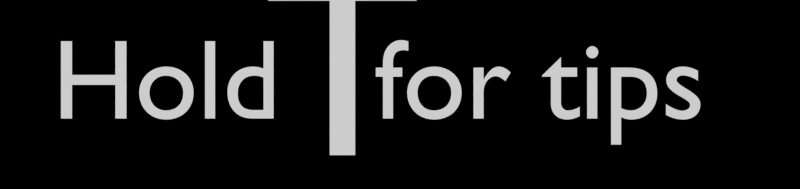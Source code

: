 # Source: Hud_Images.blend  (saved by Blender 2.74.0; exported with 4.5.12 LTS)
import bpy
from mathutils import Matrix  # noqa: F401  (used for matrix-valued properties, if any)

bpy.ops.wm.read_factory_settings(use_empty=True)
scene = bpy.context.scene
scene.name = 'Scene'

# ---- collections
col_collection_1 = bpy.data.collections.new('Collection 1'); scene.collection.children.link(col_collection_1)
col_collection_1.hide_render = True
col_collection_1.hide_viewport = True
col_collection_2 = bpy.data.collections.new('Collection 2'); scene.collection.children.link(col_collection_2)
col_collection_2.hide_render = True
col_collection_2.hide_viewport = True
col_collection_4 = bpy.data.collections.new('Collection 4'); scene.collection.children.link(col_collection_4)
col_collection_4.hide_render = True
col_collection_4.hide_viewport = True
col_collection_5 = bpy.data.collections.new('Collection 5'); scene.collection.children.link(col_collection_5)
col_collection_6 = bpy.data.collections.new('Collection 6'); scene.collection.children.link(col_collection_6)
col_collection_6.hide_render = True
col_collection_6.hide_viewport = True
col_collection_7 = bpy.data.collections.new('Collection 7'); scene.collection.children.link(col_collection_7)
col_collection_7.hide_render = True
col_collection_7.hide_viewport = True
col_collection_8 = bpy.data.collections.new('Collection 8'); scene.collection.children.link(col_collection_8)
col_collection_8.hide_render = True
col_collection_8.hide_viewport = True
col_collection_10 = bpy.data.collections.new('Collection 10'); scene.collection.children.link(col_collection_10)
col_collection_10.hide_render = True
col_collection_10.hide_viewport = True
col_collection_11 = bpy.data.collections.new('Collection 11'); scene.collection.children.link(col_collection_11)
col_collection_11.hide_render = True
col_collection_11.hide_viewport = True
col_collection_12 = bpy.data.collections.new('Collection 12'); scene.collection.children.link(col_collection_12)
col_collection_12.hide_render = True
col_collection_12.hide_viewport = True
col_collection_13 = bpy.data.collections.new('Collection 13'); scene.collection.children.link(col_collection_13)
col_collection_13.hide_render = True
col_collection_13.hide_viewport = True
col_collection_14 = bpy.data.collections.new('Collection 14'); scene.collection.children.link(col_collection_14)
col_collection_14.hide_render = True
col_collection_14.hide_viewport = True
col_collection_15 = bpy.data.collections.new('Collection 15'); scene.collection.children.link(col_collection_15)
col_collection_15.hide_render = True
col_collection_15.hide_viewport = True
col_collection_16 = bpy.data.collections.new('Collection 16'); scene.collection.children.link(col_collection_16)
col_collection_16.hide_render = True
col_collection_16.hide_viewport = True
col_collection_17 = bpy.data.collections.new('Collection 17'); scene.collection.children.link(col_collection_17)
col_collection_17.hide_render = True
col_collection_17.hide_viewport = True
col_collection_18 = bpy.data.collections.new('Collection 18'); scene.collection.children.link(col_collection_18)
col_collection_18.hide_render = True
col_collection_18.hide_viewport = True

# ---- materials (node trees are filled in below, after node groups)
mat_containors = bpy.data.materials.new('Containors')
mat_containors.alpha_threshold = 0.0
mat_containors.use_transparent_shadow = False
mat_containors.diffuse_color = (1.0, 1.0, 1.0, 1.0)
mat_containors.roughness = 0.5
mat_containors.specular_intensity = 0.0
mat_containors_0_8 = bpy.data.materials.new('Containors 0.8')
mat_containors_0_8.alpha_threshold = 0.0
mat_containors_0_8.use_transparent_shadow = False
mat_containors_0_8.diffuse_color = (1.0, 1.0, 1.0, 1.0)
mat_containors_0_8.roughness = 0.5
mat_containors_0_8.specular_intensity = 0.0
mat_background = bpy.data.materials.new('Background')
mat_background.alpha_threshold = 0.0
mat_background.use_transparent_shadow = False
mat_background.diffuse_color = (0.0, 0.0, 0.0, 1.0)
mat_background.roughness = 0.5
mat_background.specular_intensity = 0.0
mat_text_black = bpy.data.materials.new('Text_Black')
mat_text_black.alpha_threshold = 0.0
mat_text_black.use_transparent_shadow = False
mat_text_black.diffuse_color = (0.0, 0.0, 0.0, 1.0)
mat_text_black.roughness = 0.5
mat_text_black.specular_intensity = 0.0

# ---- material node trees

# ---- world
world_world = bpy.data.worlds.new('World'); scene.world = world_world
world_world.color = (0.0, 0.0, 0.0)
world_world.use_sun_shadow = False
world_world.sun_shadow_jitter_overblur = 0.0
world_world.cycles.sampling_method = 'MANUAL'
world_world.cycles.sample_map_resolution = 256

# ---- cameras
cam_camera_003 = bpy.data.cameras.new('Camera.003')
cam_camera_003.type = 'ORTHO'
cam_camera_003.clip_end = 100.0
cam_camera_003.lens = 35.0
cam_camera_003.sensor_width = 32.0
cam_camera_003.sensor_height = 18.0
cam_camera_003.ortho_scale = 6.1
cam_camera_003.display_size = 2.0
cam_camera_003.dof.focus_distance = 0.0
cam_camera_003.dof.aperture_fstop = 128.0
cam_camera_001 = bpy.data.cameras.new('Camera.001')
cam_camera_001.type = 'ORTHO'
cam_camera_001.clip_end = 100.0
cam_camera_001.lens = 35.0
cam_camera_001.sensor_width = 32.0
cam_camera_001.sensor_height = 18.0
cam_camera_001.ortho_scale = 3.014
cam_camera_001.dof.focus_distance = 0.0
cam_camera_001.dof.aperture_fstop = 128.0
cam_camera = bpy.data.cameras.new('Camera')
cam_camera.type = 'ORTHO'
cam_camera.clip_end = 100.0
cam_camera.lens = 35.0
cam_camera.sensor_width = 32.0
cam_camera.sensor_height = 18.0
cam_camera.ortho_scale = 7.314
cam_camera.dof.focus_distance = 0.0
cam_camera.dof.aperture_fstop = 128.0
cam_camera_002 = bpy.data.cameras.new('Camera.002')
cam_camera_002.type = 'ORTHO'
cam_camera_002.clip_end = 100.0
cam_camera_002.lens = 35.0
cam_camera_002.sensor_width = 32.0
cam_camera_002.sensor_height = 18.0
cam_camera_002.ortho_scale = 0.25
cam_camera_002.display_size = 2.0
cam_camera_002.dof.focus_distance = 0.0
cam_camera_002.dof.aperture_fstop = 128.0
cam_camera_005 = bpy.data.cameras.new('Camera.005')
cam_camera_005.type = 'ORTHO'
cam_camera_005.clip_end = 100.0
cam_camera_005.lens = 35.0
cam_camera_005.sensor_width = 32.0
cam_camera_005.sensor_height = 18.0
cam_camera_005.ortho_scale = 1.2
cam_camera_005.display_size = 2.0
cam_camera_005.dof.focus_distance = 0.0
cam_camera_005.dof.aperture_fstop = 128.0
cam_camera_004 = bpy.data.cameras.new('Camera.004')
cam_camera_004.type = 'ORTHO'
cam_camera_004.clip_end = 100.0
cam_camera_004.lens = 35.0
cam_camera_004.sensor_width = 32.0
cam_camera_004.sensor_height = 18.0
cam_camera_004.ortho_scale = 2.2
cam_camera_004.display_size = 2.0
cam_camera_004.dof.focus_distance = 0.0
cam_camera_004.dof.aperture_fstop = 128.0

# ---- meshes
me_plane_005 = bpy.data.meshes.new('Plane.005')
me_plane_005.from_pydata([(0.04625, -1.01, 0.08295), (0.6617, 0.08884, 0.08295), (0.04625, 1.01, 0.08295), (0.04625, 0.08884, 0.08295), (0.6617, 0.0, 0.08295), (0.04625, 0.0, 0.08295), (0.1485, -1.01, 0.08295), (0.6617, -0.4964, 0.08295), (0.2487, -0.9998, 0.08295), (0.3449, -0.9706, 0.08295), (0.4337, -0.9231, 0.08295), (0.5114, -0.8593, 0.08295), (0.5752, -0.7815, 0.08295), (0.6227, -0.6928, 0.08295), (0.6519, -0.5965, 0.08295), (0.6617, 0.4964, 0.08295), (0.1485, 1.01, 0.08295), (0.6519, 0.5965, 0.08295), (0.6227, 0.6928, 0.08295), (0.5752, 0.7815, 0.08295), (0.5114, 0.8593, 0.08295), (0.4337, 0.9231, 0.08295), (0.3449, 0.9706, 0.08295), (0.2487, 0.9998, 0.08295), (5.688, -0.054, 0.0), (7.995, -0.054, 0.0), (5.688, 0.054, 0.0), (7.995, 0.054, 0.0), (-0.04625, -1.01, 0.08295), (-0.6617, 0.08884, 0.08295), (-0.04625, 1.01, 0.08295), (-0.04625, 0.08884, 0.08295), (-0.6617, 0.0, 0.08295), (-0.04625, 0.0, 0.08295), (0.0, -1.01, 0.08295), (0.0, 0.0, 0.08295), (-0.1485, -1.01, 0.08295), (-0.6617, -0.4964, 0.08295), (-0.2487, -0.9998, 0.08295), (-0.3449, -0.9706, 0.08295), (-0.4337, -0.9231, 0.08295), (-0.5114, -0.8593, 0.08295), (-0.5752, -0.7815, 0.08295), (-0.6227, -0.6928, 0.08295), (-0.6519, -0.5965, 0.08295), (-0.6617, 0.4964, 0.08295), (-0.1485, 1.01, 0.08295), (-0.6519, 0.5965, 0.08295), (-0.6227, 0.6928, 0.08295), (-0.5752, 0.7815, 0.08295), (-0.5114, 0.8593, 0.08295), (-0.4337, 0.9231, 0.08295), (-0.3449, 0.9706, 0.08295), (-0.2487, 0.9998, 0.08295), (-5.3, -0.054, 0.0), (-7.608, -0.054, 0.0), (-5.3, 0.054, 0.0), (-7.608, 0.054, 0.0)], [], [(3, 1, 15, 17, 18, 19, 20, 21, 22, 23, 16, 2), (0, 5, 35, 34), (0, 6, 8, 9, 10, 11, 12, 13, 14, 7, 4, 5), (24, 25, 27, 26), (31, 30, 46, 53, 52, 51, 50, 49, 48, 47, 45, 29), (28, 34, 35, 33), (28, 33, 32, 37, 44, 43, 42, 41, 40, 39, 38, 36), (54, 56, 57, 55)])
me_plane_005.materials.append(mat_containors)
me_plane_005.use_remesh_preserve_volume = False
me_plane_005.use_remesh_preserve_attributes = False
me_plane_005.use_mirror_vertex_groups = False
me_plane_005.update()
me_plane_002 = bpy.data.meshes.new('Plane.002')
me_plane_002.from_pydata([(-1.289, -0.0002282, 0.0), (-1.218, -0.1415, 0.0), (-1.218, 0.1411, 0.0)], [], [(0, 1, 2)])
me_plane_002.materials.append(mat_containors)
me_plane_002.use_remesh_preserve_volume = False
me_plane_002.use_remesh_preserve_attributes = False
me_plane_002.use_mirror_vertex_groups = False
me_plane_002.update()
me_plane_001 = bpy.data.meshes.new('Plane.001')
me_plane_001.from_pydata([(-0.1458, -0.1458, 0.0), (0.1458, -0.1458, 0.0), (-0.1458, 0.1458, 0.0), (0.1458, 0.1458, 0.0), (-0.1766, 0.1766, 0.0), (-0.1766, -0.1766, 0.0), (0.1766, -0.1766, 0.0), (0.1766, 0.1766, 0.0)], [], [(0, 2, 4, 5), (1, 0, 5, 6), (3, 1, 6, 7), (2, 3, 7, 4)])
me_plane_001.materials.append(mat_containors)
me_plane_001.use_remesh_preserve_volume = False
me_plane_001.use_remesh_preserve_attributes = False
me_plane_001.use_mirror_vertex_groups = False
me_plane_001.update()
me_plane_007 = bpy.data.meshes.new('Plane.007')
me_plane_007.from_pydata([(0.04625, -1.01, 0.08295), (0.6617, 0.08884, 0.08295), (0.04625, 1.01, 0.08295), (0.04625, 0.08884, 0.08295), (0.6617, 0.0, 0.08295), (0.04625, 0.0, 0.08295), (0.1485, -1.01, 0.08295), (0.6617, -0.4964, 0.08295), (0.2487, -0.9998, 0.08295), (0.3449, -0.9706, 0.08295), (0.4337, -0.9231, 0.08295), (0.5114, -0.8593, 0.08295), (0.5752, -0.7815, 0.08295), (0.6227, -0.6928, 0.08295), (0.6519, -0.5965, 0.08295), (0.6617, 0.4964, 0.08295), (0.1485, 1.01, 0.08295), (0.6519, 0.5965, 0.08295), (0.6227, 0.6928, 0.08295), (0.5752, 0.7815, 0.08295), (0.5114, 0.8593, 0.08295), (0.4337, 0.9231, 0.08295), (0.3449, 0.9706, 0.08295), (0.2487, 0.9998, 0.08295), (-0.04625, -1.01, 0.08295), (-0.6617, 0.08884, 0.08295), (-0.04625, 1.01, 0.08295), (-0.04625, 0.08884, 0.08295), (-0.6617, 0.0, 0.08295), (-0.04625, 0.0, 0.08295), (0.0, -1.01, 0.08295), (0.0, 0.0, 0.08295), (-0.1485, -1.01, 0.08295), (-0.6617, -0.4964, 0.08295), (-0.2487, -0.9998, 0.08295), (-0.3449, -0.9706, 0.08295), (-0.4337, -0.9231, 0.08295), (-0.5114, -0.8593, 0.08295), (-0.5752, -0.7815, 0.08295), (-0.6227, -0.6928, 0.08295), (-0.6519, -0.5965, 0.08295), (-0.6617, 0.4964, 0.08295), (-0.1485, 1.01, 0.08295), (-0.6519, 0.5965, 0.08295), (-0.6227, 0.6928, 0.08295), (-0.5752, 0.7815, 0.08295), (-0.5114, 0.8593, 0.08295), (-0.4337, 0.9231, 0.08295), (-0.3449, 0.9706, 0.08295), (-0.2487, 0.9998, 0.08295)], [], [(3, 1, 15, 17, 18, 19, 20, 21, 22, 23, 16, 2), (0, 5, 31, 30), (0, 6, 8, 9, 10, 11, 12, 13, 14, 7, 4, 5), (27, 26, 42, 49, 48, 47, 46, 45, 44, 43, 41, 25), (24, 30, 31, 29), (24, 29, 28, 33, 40, 39, 38, 37, 36, 35, 34, 32)])
me_plane_007.materials.append(mat_containors)
me_plane_007.use_remesh_preserve_volume = False
me_plane_007.use_remesh_preserve_attributes = False
me_plane_007.use_mirror_vertex_groups = False
me_plane_007.update()
me_plane_006 = bpy.data.meshes.new('Plane.006')
me_plane_006.from_pydata([(3.041, 0.25, 0.0), (2.791, -0.25, 0.0), (1.0, 0.25, 0.0), (0.5, 0.25, 0.0), (-2.186e-08, 0.25, 0.0), (2.186e-08, -0.25, 0.0), (0.5, -0.25, 0.0), (1.0, -0.25, 0.0)], [], [(0, 2, 7, 1), (2, 3, 6, 7), (3, 4, 5, 6)])
me_plane_006.materials.append(mat_background)
me_plane_006.use_remesh_preserve_volume = False
me_plane_006.use_remesh_preserve_attributes = False
me_plane_006.use_mirror_vertex_groups = False
me_plane_006.update()
me_circle = bpy.data.meshes.new('Circle')
me_circle.from_pydata([(-1.114e-07, 0.08771, 0.0), (-0.01711, 0.08602, 0.0), (-0.03356, 0.08103, 0.0), (-0.04873, 0.07293, 0.0), (-0.06202, 0.06202, 0.0), (-0.07293, 0.04873, 0.0), (-0.08103, 0.03356, 0.0), (-0.08602, 0.01711, 0.0), (-0.08771, 2.637e-07, 0.0), (-0.08602, -0.01711, 0.0), (-0.08103, -0.03356, 0.0), (-0.07293, -0.04873, 0.0), (-0.06202, -0.06202, 0.0), (-0.04873, -0.07293, 0.0), (-0.03356, -0.08103, 0.0), (-0.01711, -0.08602, 0.0), (-7.41e-08, -0.08771, 0.0), (0.01711, -0.08602, 0.0), (0.03356, -0.08103, 0.0), (0.04873, -0.07293, 0.0), (0.06202, -0.06202, 0.0), (0.07293, -0.04873, 0.0), (0.08103, -0.03356, 0.0), (0.08602, -0.01711, 0.0), (0.08771, 3.339e-07, 0.0), (0.08602, 0.01711, 0.0), (0.08103, 0.03356, 0.0), (0.07293, 0.04873, 0.0), (0.06202, 0.06202, 0.0), (0.04873, 0.07293, 0.0), (0.03356, 0.08103, 0.0), (0.01711, 0.08602, 0.0), (-0.01959, 0.09849, 0.0), (-1.068e-07, 0.1004, 0.0), (-0.03843, 0.09278, 0.0), (-0.05579, 0.0835, 0.0), (-0.07101, 0.07101, 0.0), (-0.0835, 0.05579, 0.0), (-0.09278, 0.03843, 0.0), (-0.09849, 0.01959, 0.0), (-0.1004, 2.639e-07, 0.0), (-0.09849, -0.01959, 0.0), (-0.09278, -0.03843, 0.0), (-0.0835, -0.05579, 0.0), (-0.07101, -0.07101, 0.0), (-0.05579, -0.0835, 0.0), (-0.03843, -0.09278, 0.0), (-0.01959, -0.09849, 0.0), (-7.41e-08, -0.1004, 0.0), (0.01959, -0.09849, 0.0), (0.03843, -0.09278, 0.0), (0.05579, -0.0835, 0.0), (0.07101, -0.07101, 0.0), (0.0835, -0.05579, 0.0), (0.09278, -0.03843, 0.0), (0.09849, -0.01959, 0.0), (0.1004, 3.533e-07, 0.0), (0.09849, 0.01959, 0.0), (0.09278, 0.03843, 0.0), (0.0835, 0.05579, 0.0), (0.07101, 0.07101, 0.0), (0.05579, 0.0835, 0.0), (0.03843, 0.09278, 0.0), (0.01959, 0.09849, 0.0), (-0.008556, 0.04301, 0.0), (-1.265e-07, 0.04386, 0.0), (-0.01678, 0.04052, 0.0), (-0.02437, 0.03647, 0.0), (-0.03101, 0.03101, 0.0), (-0.03647, 0.02437, 0.0), (-0.04052, 0.01678, 0.0), (-0.04301, 0.008556, 0.0), (-0.04386, 2.724e-07, 0.0), (-0.04301, -0.008556, 0.0), (-0.04052, -0.01678, 0.0), (-0.03647, -0.02437, 0.0), (-0.03101, -0.03101, 0.0), (-0.02437, -0.03647, 0.0), (-0.01678, -0.04052, 0.0), (-0.008556, -0.04301, 0.0), (-6.671e-08, -0.04386, 0.0), (0.008556, -0.04301, 0.0), (0.01678, -0.04052, 0.0), (0.02437, -0.03647, 0.0), (0.03101, -0.03101, 0.0), (0.03647, -0.02437, 0.0), (0.04052, -0.01678, 0.0), (0.04301, -0.008556, 0.0), (0.04386, 2.766e-07, 0.0), (0.04301, 0.008556, 0.0), (0.04052, 0.01678, 0.0), (0.03647, 0.02437, 0.0), (0.03101, 0.03101, 0.0), (0.02437, 0.03647, 0.0), (0.01678, 0.04052, 0.0), (0.008556, 0.04301, 0.0)], [], [(65, 64, 66, 67, 68, 69, 70, 71, 72, 73, 74, 75, 76, 77, 78, 79, 80, 81, 82, 83, 84, 85, 86, 87, 88, 89, 90, 91, 92, 93, 94, 95), (1, 0, 33, 32), (2, 1, 32, 34), (3, 2, 34, 35), (4, 3, 35, 36), (5, 4, 36, 37), (6, 5, 37, 38), (7, 6, 38, 39), (8, 7, 39, 40), (9, 8, 40, 41), (10, 9, 41, 42), (11, 10, 42, 43), (12, 11, 43, 44), (13, 12, 44, 45), (14, 13, 45, 46), (15, 14, 46, 47), (16, 15, 47, 48), (17, 16, 48, 49), (18, 17, 49, 50), (19, 18, 50, 51), (20, 19, 51, 52), (21, 20, 52, 53), (22, 21, 53, 54), (23, 22, 54, 55), (24, 23, 55, 56), (25, 24, 56, 57), (26, 25, 57, 58), (27, 26, 58, 59), (28, 27, 59, 60), (29, 28, 60, 61), (30, 29, 61, 62), (31, 30, 62, 63), (0, 31, 63, 33)])
me_circle.materials.append(mat_containors)
me_circle.use_remesh_preserve_volume = False
me_circle.use_remesh_preserve_attributes = False
me_circle.use_mirror_vertex_groups = False
me_circle.update()
me_plane_004 = bpy.data.meshes.new('Plane.004')
me_plane_004.from_pydata([(-0.07837, 0.01954, 0.0), (0.07837, 0.01954, 0.0), (0.0, 0.1074, 0.0), (0.07837, -0.01938, 0.0), (-0.07837, 0.05295, 0.0), (0.07837, 0.05295, 0.0), (-0.07837, -0.01938, 0.0), (4.975e-09, -0.1072, 0.0), (0.07837, -0.0528, 0.0), (-0.07837, -0.0528, 0.0)], [], [(3, 6, 9, 8), (0, 1, 5, 4), (4, 5, 2), (8, 9, 7)])
me_plane_004.materials.append(mat_containors)
me_plane_004.use_remesh_preserve_volume = False
me_plane_004.use_remesh_preserve_attributes = False
me_plane_004.use_mirror_vertex_groups = False
me_plane_004.update()
me_plane_003 = bpy.data.meshes.new('Plane.003')
me_plane_003.from_pydata([(0.03691, 0.08323, 0.0), (-0.03691, 0.08323, 0.0), (0.03691, 0.00941, 0.0), (-0.03691, 0.00941, 0.0), (-0.03691, -0.08074, 0.0), (0.03691, -0.08074, 0.0), (-0.03691, -0.006921, 0.0), (0.03691, -0.006921, 0.0), (0.02871, 0.08323, 0.0), (0.02051, 0.08323, 0.0), (0.0123, 0.08323, 0.0), (0.004101, 0.08323, 0.0), (-0.004101, 0.08323, 0.0), (-0.0123, 0.08323, 0.0), (-0.02051, 0.08323, 0.0), (-0.02871, 0.08323, 0.0), (-0.02871, 0.00941, 0.0), (-0.02051, 0.00941, 0.0), (-0.0123, 0.00941, 0.0), (-0.004101, 0.00941, 0.0), (0.004101, 0.00941, 0.0), (0.0123, 0.00941, 0.0), (0.02051, 0.00941, 0.0), (0.02871, 0.00941, 0.0)], [], [(23, 2, 0, 8), (4, 5, 7, 6), (3, 16, 15, 1), (17, 18, 13, 14), (19, 20, 11, 12), (21, 22, 9, 10)])
me_plane_003.materials.append(mat_containors)
me_plane_003.use_remesh_preserve_volume = False
me_plane_003.use_remesh_preserve_attributes = False
me_plane_003.use_mirror_vertex_groups = False
me_plane_003.update()
me_plane = bpy.data.meshes.new('Plane')
me_plane.from_pydata([(-1.5, -0.25, 0.0), (1.5, -0.25, 0.0), (-1.25, 0.25, 0.0), (1.25, 0.25, 0.0), (-1.0, -0.25, 0.0), (-0.5, -0.25, 0.0), (0.0, -0.25, 0.0), (0.5, -0.25, 0.0), (1.0, -0.25, 0.0), (1.0, 0.25, 0.0), (0.5, 0.25, 0.0), (0.0, 0.25, 0.0), (-0.5, 0.25, 0.0), (-1.0, 0.25, 0.0)], [], [(8, 1, 3, 9), (0, 4, 13, 2), (4, 5, 12, 13), (5, 6, 11, 12), (6, 7, 10, 11), (7, 8, 9, 10)])
me_plane.materials.append(mat_background)
me_plane.use_remesh_preserve_volume = False
me_plane.use_remesh_preserve_attributes = False
me_plane.use_mirror_vertex_groups = False
me_plane.update()

# ---- curves / text
txt_text_003 = bpy.data.curves.new('Text.003', 'FONT')
txt_text_003.dimensions = '2D'
txt_text_003.body = 'Q'
txt_text_003.materials.append(mat_containors)
txt_text_003.use_path_clamp = True
txt_text_003.bevel_resolution = 0
txt_text_003.size = 0.3
txt_text_002 = bpy.data.curves.new('Text.002', 'FONT')
txt_text_002.dimensions = '2D'
txt_text_002.body = 'E'
txt_text_002.materials.append(mat_containors)
txt_text_002.use_path_clamp = True
txt_text_002.bevel_resolution = 0
txt_text_002.size = 0.3
txt_text_001 = bpy.data.curves.new('Text.001', 'FONT')
txt_text_001.dimensions = '2D'
txt_text_001.body = 'LEFT'
txt_text_001.materials.append(mat_containors)
txt_text_001.use_path_clamp = True
txt_text_001.bevel_resolution = 0
txt_text_001.size = 0.17
txt_text = bpy.data.curves.new('Text', 'FONT')
txt_text.dimensions = '2D'
txt_text.body = 'RIGHT'
txt_text.materials.append(mat_containors)
txt_text.use_path_clamp = True
txt_text.bevel_resolution = 0
txt_text.size = 0.17
txt_text_029 = bpy.data.curves.new('Text.029', 'FONT')
txt_text_029.dimensions = '2D'
txt_text_029.body = 'F'
txt_text_029.materials.append(mat_containors)
txt_text_029.use_path_clamp = True
txt_text_029.bevel_resolution = 0
txt_text_029.size = 0.39
txt_text_028 = bpy.data.curves.new('Text.028', 'FONT')
txt_text_028.dimensions = '2D'
txt_text_028.body = 'LEFT     or'
txt_text_028.materials.append(mat_containors)
txt_text_028.use_path_clamp = True
txt_text_028.bevel_resolution = 0
txt_text_028.size = 0.17
txt_text_031 = bpy.data.curves.new('Text.031', 'FONT')
txt_text_031.dimensions = '2D'
txt_text_031.body = 'Hold   for tips'
txt_text_031.materials.append(mat_containors)
txt_text_031.use_path_clamp = True
txt_text_031.bevel_resolution = 0
txt_text_031.size = 0.17
txt_text_030 = bpy.data.curves.new('Text.030', 'FONT')
txt_text_030.dimensions = '2D'
txt_text_030.body = 'T'
txt_text_030.materials.append(mat_containors)
txt_text_030.use_path_clamp = True
txt_text_030.bevel_resolution = 0
txt_text_030.size = 0.39
txt_text_021 = bpy.data.curves.new('Text.021', 'FONT')
txt_text_021.dimensions = '2D'
txt_text_021.body = 'Reset Cam'
txt_text_021.materials.append(mat_containors)
txt_text_021.use_path_clamp = True
txt_text_021.bevel_resolution = 0
txt_text_021.align_x = 'CENTER'
txt_text_021.size = 0.5
txt_text_021.offset_y = -0.1
txt_text_020 = bpy.data.curves.new('Text.020', 'FONT')
txt_text_020.dimensions = '2D'
txt_text_020.body = 'Fullscreen'
txt_text_020.materials.append(mat_containors)
txt_text_020.use_path_clamp = True
txt_text_020.bevel_resolution = 0
txt_text_020.align_x = 'CENTER'
txt_text_020.size = 0.5
txt_text_020.offset_y = -0.1
txt_text_019 = bpy.data.curves.new('Text.019', 'FONT')
txt_text_019.dimensions = '2D'
txt_text_019.body = 'Save'
txt_text_019.materials.append(mat_containors)
txt_text_019.use_path_clamp = True
txt_text_019.bevel_resolution = 0
txt_text_019.align_x = 'CENTER'
txt_text_019.size = 0.5
txt_text_019.offset_y = -0.1
txt_text_018 = bpy.data.curves.new('Text.018', 'FONT')
txt_text_018.dimensions = '2D'
txt_text_018.body = 'Back'
txt_text_018.materials.append(mat_containors)
txt_text_018.use_path_clamp = True
txt_text_018.bevel_resolution = 0
txt_text_018.align_x = 'CENTER'
txt_text_018.size = 0.5
txt_text_018.offset_y = -0.1
txt_text_017 = bpy.data.curves.new('Text.017', 'FONT')
txt_text_017.dimensions = '2D'
txt_text_017.body = 'Load'
txt_text_017.materials.append(mat_containors)
txt_text_017.use_path_clamp = True
txt_text_017.bevel_resolution = 0
txt_text_017.align_x = 'CENTER'
txt_text_017.size = 0.5
txt_text_017.offset_y = -0.1
txt_text_016 = bpy.data.curves.new('Text.016', 'FONT')
txt_text_016.dimensions = '2D'
txt_text_016.body = 'Play'
txt_text_016.materials.append(mat_containors)
txt_text_016.use_path_clamp = True
txt_text_016.bevel_resolution = 0
txt_text_016.align_x = 'CENTER'
txt_text_016.size = 0.5
txt_text_016.offset_y = -0.1
txt_text_015 = bpy.data.curves.new('Text.015', 'FONT')
txt_text_015.dimensions = '2D'
txt_text_015.body = 'Sensitivity'
txt_text_015.materials.append(mat_containors)
txt_text_015.use_path_clamp = True
txt_text_015.bevel_resolution = 0
txt_text_015.align_x = 'CENTER'
txt_text_015.size = 0.46
txt_text_015.offset_y = -0.1
txt_text_022 = bpy.data.curves.new('Text.022', 'FONT')
txt_text_022.dimensions = '2D'
txt_text_022.body = '0.5     1       2'
txt_text_022.materials.append(mat_containors_0_8)
txt_text_022.use_path_clamp = True
txt_text_022.bevel_resolution = 0
txt_text_022.align_x = 'CENTER'
txt_text_022.size = 0.29
txt_text_022.offset_y = -0.06
txt_text_013 = bpy.data.curves.new('Text.013', 'FONT')
txt_text_013.dimensions = '2D'
txt_text_013.body = 'Quit'
txt_text_013.materials.append(mat_containors)
txt_text_013.use_path_clamp = True
txt_text_013.bevel_resolution = 0
txt_text_013.align_x = 'CENTER'
txt_text_013.size = 0.5
txt_text_013.offset_y = -0.1
txt_text_012 = bpy.data.curves.new('Text.012', 'FONT')
txt_text_012.dimensions = '2D'
txt_text_012.body = 'Options'
txt_text_012.materials.append(mat_containors)
txt_text_012.use_path_clamp = True
txt_text_012.bevel_resolution = 0
txt_text_012.align_x = 'CENTER'
txt_text_012.size = 0.5
txt_text_012.offset_y = -0.1
txt_text_011 = bpy.data.curves.new('Text.011', 'FONT')
txt_text_011.dimensions = '2D'
txt_text_011.body = 'Menu'
txt_text_011.materials.append(mat_containors)
txt_text_011.use_path_clamp = True
txt_text_011.bevel_resolution = 0
txt_text_011.align_x = 'CENTER'
txt_text_011.size = 0.5
txt_text_011.offset_y = -0.1
txt_text_010 = bpy.data.curves.new('Text.010', 'FONT')
txt_text_010.dimensions = '2D'
txt_text_010.body = 'Resume'
txt_text_010.materials.append(mat_containors)
txt_text_010.use_path_clamp = True
txt_text_010.bevel_resolution = 0
txt_text_010.align_x = 'CENTER'
txt_text_010.size = 0.5
txt_text_010.offset_y = -0.1
txt_text_008 = bpy.data.curves.new('Text.008', 'FONT')
txt_text_008.dimensions = '2D'
txt_text_008.body = 'Teleport to waypoint'
txt_text_008.materials.append(mat_containors)
txt_text_008.use_path_clamp = True
txt_text_008.bevel_resolution = 0
txt_text_008.size = 0.17
txt_text_005 = bpy.data.curves.new('Text.005', 'FONT')
txt_text_005.dimensions = '2D'
txt_text_005.body = 'Place waypoint'
txt_text_005.materials.append(mat_containors)
txt_text_005.use_path_clamp = True
txt_text_005.bevel_resolution = 0
txt_text_005.size = 0.17
txt_text_009 = bpy.data.curves.new('Text.009', 'FONT')
txt_text_009.dimensions = '2D'
txt_text_009.body = 'Teleport to where you were\n      5 seconds ago'
txt_text_009.materials.append(mat_containors)
txt_text_009.use_path_clamp = True
txt_text_009.bevel_resolution = 0
txt_text_009.size = 0.17
txt_text_004 = bpy.data.curves.new('Text.004', 'FONT')
txt_text_004.dimensions = '2D'
txt_text_004.body = 'Count to 5'
txt_text_004.materials.append(mat_containors)
txt_text_004.use_path_clamp = True
txt_text_004.bevel_resolution = 0
txt_text_004.size = 0.17
txt_text_007 = bpy.data.curves.new('Text.007', 'FONT')
txt_text_007.dimensions = '2D'
txt_text_007.body = 'Pick up object'
txt_text_007.materials.append(mat_containors)
txt_text_007.use_path_clamp = True
txt_text_007.bevel_resolution = 0
txt_text_007.size = 0.17
txt_text_006 = bpy.data.curves.new('Text.006', 'FONT')
txt_text_006.dimensions = '2D'
txt_text_006.body = 'Drop object'
txt_text_006.materials.append(mat_containors)
txt_text_006.use_path_clamp = True
txt_text_006.bevel_resolution = 0
txt_text_006.size = 0.17
txt_text_014 = bpy.data.curves.new('Text.014', 'FONT')
txt_text_014.dimensions = '2D'
txt_text_014.body = 'Activate'
txt_text_014.materials.append(mat_containors)
txt_text_014.use_path_clamp = True
txt_text_014.bevel_resolution = 0
txt_text_014.size = 0.17
txt_text_025 = bpy.data.curves.new('Text.025', 'FONT')
txt_text_025.dimensions = '2D'
txt_text_025.body = 'No saved game :('
txt_text_025.materials.append(mat_text_black)
txt_text_025.use_path_clamp = True
txt_text_025.bevel_resolution = 0
txt_text_025.align_x = 'CENTER'
txt_text_025.size = 0.29
txt_text_025.offset_y = -0.06
txt_text_024 = bpy.data.curves.new('Text.024', 'FONT')
txt_text_024.dimensions = '2D'
txt_text_024.body = 'Saved game loaded!'
txt_text_024.materials.append(mat_text_black)
txt_text_024.use_path_clamp = True
txt_text_024.bevel_resolution = 0
txt_text_024.align_x = 'CENTER'
txt_text_024.size = 0.29
txt_text_024.offset_y = -0.06
txt_text_023 = bpy.data.curves.new('Text.023', 'FONT')
txt_text_023.dimensions = '2D'
txt_text_023.body = 'Loading...'
txt_text_023.materials.append(mat_text_black)
txt_text_023.use_path_clamp = True
txt_text_023.bevel_resolution = 0
txt_text_023.align_x = 'CENTER'
txt_text_023.size = 0.29
txt_text_023.offset_y = -0.06
txt_text_026 = bpy.data.curves.new('Text.026', 'FONT')
txt_text_026.dimensions = '2D'
txt_text_026.body = 'Game saved!'
txt_text_026.materials.append(mat_containors_0_8)
txt_text_026.use_path_clamp = True
txt_text_026.bevel_resolution = 0
txt_text_026.align_x = 'CENTER'
txt_text_026.size = 0.29
txt_text_026.offset_y = -0.06
txt_text_027 = bpy.data.curves.new('Text.027', 'FONT')
txt_text_027.dimensions = '2D'
txt_text_027.body = 'NEW SECRETS'
txt_text_027.materials.append(mat_containors_0_8)
txt_text_027.use_path_clamp = True
txt_text_027.bevel_resolution = 0
txt_text_027.align_x = 'CENTER'
txt_text_027.size = 0.4
txt_text_027.offset_y = -0.1

# ---- objects
ob_q = bpy.data.objects.new('Q', txt_text_003)
ob_e = bpy.data.objects.new('E', txt_text_002)
ob_left = bpy.data.objects.new('Left', txt_text_001)
ob_right = bpy.data.objects.new('Right', txt_text)
ob_camera_topbar = bpy.data.objects.new('Camera_TopBar', cam_camera_003)
ob_bar_mouse = bpy.data.objects.new('Bar_Mouse', me_plane_005)
ob_camera_itembar = bpy.data.objects.new('Camera_ItemBar', cam_camera_001)
ob_bar_arrows = bpy.data.objects.new('Bar_Arrows', me_plane_002)
ob_bar_panels = bpy.data.objects.new('Bar_Panels', me_plane_001)
ob_camera_full = bpy.data.objects.new('Camera_Full', cam_camera)
ob_camera_items = bpy.data.objects.new('Camera_Items', cam_camera_002)
ob_f = bpy.data.objects.new('F', txt_text_029)
ob_mouse = bpy.data.objects.new('Mouse', me_plane_007)
ob_left_or = bpy.data.objects.new('Left or', txt_text_028)
ob_hold_for_tips = bpy.data.objects.new('Hold for tips', txt_text_031)
ob_t = bpy.data.objects.new('T', txt_text_030)
ob_camera_topbar_001 = bpy.data.objects.new('Camera_TopBar.001', cam_camera_005)
ob_camera_buttons = bpy.data.objects.new('Camera_Buttons', cam_camera_004)
ob_resetcam = bpy.data.objects.new('ResetCam', txt_text_021)
ob_fullscreen = bpy.data.objects.new('Fullscreen', txt_text_020)
ob_save = bpy.data.objects.new('Save', txt_text_019)
ob_back = bpy.data.objects.new('Back', txt_text_018)
ob_load = bpy.data.objects.new('Load', txt_text_017)
ob_play = bpy.data.objects.new('Play', txt_text_016)
ob_sensitivity = bpy.data.objects.new('Sensitivity', txt_text_015)
ob_slider_scale = bpy.data.objects.new('Slider Scale', txt_text_022)
ob_quit = bpy.data.objects.new('Quit', txt_text_013)
ob_options = bpy.data.objects.new('Options', txt_text_012)
ob_menu = bpy.data.objects.new('Menu', txt_text_011)
ob_resume = bpy.data.objects.new('Resume', txt_text_010)
ob_bar_top = bpy.data.objects.new('Bar_Top', me_plane_006)
ob_icon_gravgun = bpy.data.objects.new('Icon_Gravgun', me_circle)
ob_icon_teleporter = bpy.data.objects.new('Icon_Teleporter', me_plane_004)
ob_icon_transporter = bpy.data.objects.new('Icon_Transporter', me_plane_003)
ob_bar_bottom = bpy.data.objects.new('Bar_Bottom', me_plane)
ob_waypoint = bpy.data.objects.new('Waypoint', txt_text_008)
ob_place_waypoint = bpy.data.objects.new('Place Waypoint', txt_text_005)
ob_teleport = bpy.data.objects.new('Teleport', txt_text_009)
ob_count = bpy.data.objects.new('Count', txt_text_004)
ob_pickup = bpy.data.objects.new('PickUp', txt_text_007)
ob_drop = bpy.data.objects.new('Drop', txt_text_006)
ob_activate = bpy.data.objects.new('Activate', txt_text_014)
ob_no_save = bpy.data.objects.new('No Save', txt_text_025)
ob_loaded = bpy.data.objects.new('Loaded', txt_text_024)
ob_loading = bpy.data.objects.new('Loading', txt_text_023)
ob_gamesaved = bpy.data.objects.new('GameSaved', txt_text_026)
ob_new_secrets = bpy.data.objects.new('New Secrets', txt_text_027)

# ---- transforms, parenting, visibility, modifiers, constraints
ob_q.location = (-1.134, -1.889, 0.2)
ob_q.lineart.crease_threshold = 0.0
ob_e.location = (1.016, -1.889, 0.2)
ob_e.lineart.crease_threshold = 0.0
ob_left.location = (-0.4438, 1.803, 0.2)
ob_left.lineart.crease_threshold = 0.0
ob_right.location = (0.1374, 1.803, 0.2)
ob_right.lineart.crease_threshold = 0.0
ob_camera_topbar.location = (0.0, 1.811, 1.0)
ob_camera_topbar.lineart.crease_threshold = 0.0
ob_bar_mouse.location = (0.0, 1.843, 0.2)
ob_bar_mouse.scale = (0.0974, 0.0974, 0.0974)
ob_bar_mouse.lineart.crease_threshold = 0.0
ob_camera_itembar.location = (0.0, -1.812, 1.0)
ob_camera_itembar.lock_rotations_4d = False
ob_camera_itembar.empty_display_type = 'ARROWS'
ob_camera_itembar.color = (0.0, 0.0, 0.0, 0.0)
ob_camera_itembar.display_type = 'WIRE'
ob_camera_itembar.lineart.crease_threshold = 0.0
ob_bar_arrows.location = (0.0, -1.824, 0.01)
ob_bar_arrows.lineart.crease_threshold = 0.0
_m = ob_bar_arrows.modifiers.new('Mirror', 'MIRROR')
ob_bar_panels.location = (-0.75, -1.82, 0.004379)
ob_bar_panels.lineart.crease_threshold = 0.0
_m = ob_bar_panels.modifiers.new('Array', 'ARRAY')
_m.count = 4
_m.use_constant_offset = True
_m.constant_offset_displace = (0.5, 0.0, 0.0)
_m.use_relative_offset = False
ob_camera_full.location = (0.0, 0.0, 1.0)
ob_camera_full.lock_rotations_4d = False
ob_camera_full.empty_display_type = 'ARROWS'
ob_camera_full.color = (0.0, 0.0, 0.0, 0.0)
ob_camera_full.display_type = 'WIRE'
ob_camera_full.lineart.crease_threshold = 0.0
ob_camera_items.location = (0.0, 0.0, 1.0)
ob_camera_items.lineart.crease_threshold = 0.0
ob_f.location = (0.3581, 1.72, 0.2)
ob_f.lineart.crease_threshold = 0.0
ob_mouse.location = (-0.07748, 1.814, 0.2)
ob_mouse.scale = (0.0974, 0.0974, 0.0974)
ob_mouse.lineart.crease_threshold = 0.0
ob_left_or.location = (-0.5213, 1.775, 0.2)
ob_left_or.lineart.crease_threshold = 0.0
ob_hold_for_tips.location = (-0.5213, 1.775, 0.2)
ob_hold_for_tips.lineart.crease_threshold = 0.0
ob_t.location = (-0.2041, 1.72, 0.2)
ob_t.lineart.crease_threshold = 0.0
ob_camera_topbar_001.location = (0.0, 1.811, 1.0)
ob_camera_topbar_001.lineart.crease_threshold = 0.0
ob_camera_buttons.location = (0.0, 0.0, 1.0)
ob_camera_buttons.lineart.crease_threshold = 0.0
ob_resetcam.location = (0.0, 0.0, 0.0)
ob_resetcam.lineart.crease_threshold = 0.0
ob_fullscreen.location = (0.0, 0.0, 0.0)
ob_fullscreen.lineart.crease_threshold = 0.0
ob_save.location = (0.0, 0.0, 0.0)
ob_save.lineart.crease_threshold = 0.0
ob_back.location = (0.0, 0.0, 0.0)
ob_back.lineart.crease_threshold = 0.0
ob_load.location = (0.0, 0.0, 0.0)
ob_load.lineart.crease_threshold = 0.0
ob_play.location = (0.0, 0.0, 0.0)
ob_play.lineart.crease_threshold = 0.0
ob_sensitivity.location = (0.0, 0.0, 0.0)
ob_sensitivity.lineart.crease_threshold = 0.0
ob_slider_scale.location = (0.0, 0.0, 0.0)
ob_slider_scale.lineart.crease_threshold = 0.0
ob_quit.location = (0.0, 0.0, 0.0)
ob_quit.lineart.crease_threshold = 0.0
ob_options.location = (0.0, 0.0, 0.0)
ob_options.lineart.crease_threshold = 0.0
ob_menu.location = (0.0, 0.0, 0.0)
ob_menu.lineart.crease_threshold = 0.0
ob_resume.location = (0.0, 0.0, 0.0)
ob_resume.lineart.crease_threshold = 0.0
ob_bar_top.location = (0.0, 1.815, 0.0)
ob_bar_top.lineart.crease_threshold = 0.0
_m = ob_bar_top.modifiers.new('Mirror', 'MIRROR')
ob_icon_gravgun.location = (0.0, 0.0, 0.0)
ob_icon_gravgun.lineart.crease_threshold = 0.0
ob_icon_teleporter.location = (0.0, 0.0, 0.0)
ob_icon_teleporter.lineart.crease_threshold = 0.0
ob_icon_transporter.location = (0.0, 0.0, 0.0)
ob_icon_transporter.scale = (1.438, 1.438, 1.438)
ob_icon_transporter.lineart.crease_threshold = 0.0
ob_bar_bottom.location = (0.0, -1.816, 0.0)
ob_bar_bottom.lineart.crease_threshold = 0.0
ob_waypoint.location = (-2.217, 1.808, 0.2)
ob_waypoint.lineart.crease_threshold = 0.0
ob_place_waypoint.location = (0.8283, 1.808, 0.2)
ob_place_waypoint.lineart.crease_threshold = 0.0
ob_teleport.location = (-2.803, 1.886, 0.2)
ob_teleport.lineart.crease_threshold = 0.0
ob_count.location = (0.8283, 1.808, 0.2)
ob_count.lineart.crease_threshold = 0.0
ob_pickup.location = (-1.792, 1.808, 0.2)
ob_pickup.lineart.crease_threshold = 0.0
ob_drop.location = (0.8283, 1.808, 0.2)
ob_drop.lineart.crease_threshold = 0.0
ob_activate.location = (-1.364, 1.808, 0.2)
ob_activate.lineart.crease_threshold = 0.0
ob_no_save.location = (0.0, 0.0, 0.0)
ob_no_save.lineart.crease_threshold = 0.0
ob_loaded.location = (0.0, 0.0, 0.0)
ob_loaded.lineart.crease_threshold = 0.0
ob_loading.location = (0.0, 0.0, 0.0)
ob_loading.lineart.crease_threshold = 0.0
ob_gamesaved.location = (0.0, 0.0, 0.0)
ob_gamesaved.lineart.crease_threshold = 0.0
ob_new_secrets.location = (0.0, 0.0, 0.0)
ob_new_secrets.lineart.crease_threshold = 0.0

# ---- collection membership
col_collection_1.objects.link(ob_q)
col_collection_1.objects.link(ob_e)
col_collection_1.objects.link(ob_left)
col_collection_1.objects.link(ob_right)
col_collection_1.objects.link(ob_camera_topbar)
col_collection_1.objects.link(ob_bar_mouse)
col_collection_1.objects.link(ob_camera_itembar)
col_collection_1.objects.link(ob_bar_arrows)
col_collection_1.objects.link(ob_bar_panels)
col_collection_1.objects.link(ob_camera_full)
col_collection_2.objects.link(ob_camera_items)
col_collection_4.objects.link(ob_f)
col_collection_4.objects.link(ob_mouse)
col_collection_4.objects.link(ob_left_or)
col_collection_5.objects.link(ob_hold_for_tips)
col_collection_5.objects.link(ob_t)
col_collection_5.objects.link(ob_camera_topbar_001)
col_collection_6.objects.link(ob_camera_buttons)
col_collection_7.objects.link(ob_resetcam)
col_collection_7.objects.link(ob_fullscreen)
col_collection_7.objects.link(ob_save)
col_collection_7.objects.link(ob_back)
col_collection_7.objects.link(ob_load)
col_collection_7.objects.link(ob_play)
col_collection_7.objects.link(ob_sensitivity)
col_collection_8.objects.link(ob_slider_scale)
col_collection_10.objects.link(ob_quit)
col_collection_10.objects.link(ob_options)
col_collection_10.objects.link(ob_menu)
col_collection_10.objects.link(ob_resume)
col_collection_11.objects.link(ob_bar_top)
col_collection_11.objects.link(ob_icon_gravgun)
col_collection_11.objects.link(ob_icon_teleporter)
col_collection_11.objects.link(ob_icon_transporter)
col_collection_11.objects.link(ob_bar_bottom)
col_collection_12.objects.link(ob_waypoint)
col_collection_12.objects.link(ob_place_waypoint)
col_collection_13.objects.link(ob_teleport)
col_collection_13.objects.link(ob_count)
col_collection_14.objects.link(ob_pickup)
col_collection_14.objects.link(ob_drop)
col_collection_15.objects.link(ob_activate)
col_collection_16.objects.link(ob_no_save)
col_collection_16.objects.link(ob_loaded)
col_collection_16.objects.link(ob_loading)
col_collection_17.objects.link(ob_gamesaved)
col_collection_18.objects.link(ob_new_secrets)

# ---- scene / render settings (as saved in the file)
scene.camera = ob_camera_topbar_001
scene.frame_start = 1; scene.frame_end = 250; scene.frame_set(1)
scene.render.engine = 'BLENDER_EEVEE_NEXT'
scene.render.resolution_x = 1060
scene.render.resolution_y = 250
scene.render.dither_intensity = 0.0
scene.cycles.use_denoising = False
scene.cycles.samples = 10
scene.cycles.sampling_pattern = 'TABULATED_SOBOL'
scene.cycles.light_sampling_threshold = 0.0
scene.cycles.use_adaptive_sampling = False
scene.cycles.use_light_tree = False
scene.cycles.blur_glossy = 0.0
scene.cycles.pixel_filter_type = 'GAUSSIAN'
scene.cycles.sample_clamp_indirect = 0.0
scene.view_settings.view_transform = 'Standard'
bpy.context.view_layer.update()

# ---- added for rendering (the .blend has no usable light): sun
light_auto_sun = bpy.data.lights.new('AutoSun', 'SUN')
light_auto_sun.energy = 3.0
light_auto_sun.angle = 0.0523599
ob_auto_sun = bpy.data.objects.new('AutoSun', light_auto_sun)
scene.collection.objects.link(ob_auto_sun)
ob_auto_sun.rotation_euler = (0.872665, 0.174533, 0.523599)
bpy.context.view_layer.update()
